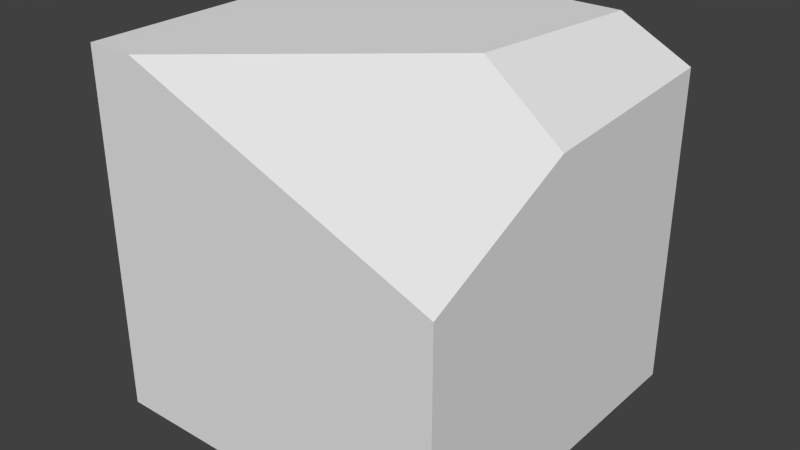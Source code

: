 # Source: Block_broken3_3side.blend  (saved by Blender 2.74.0; exported with 4.5.12 LTS)
import bpy
from mathutils import Matrix  # noqa: F401  (used for matrix-valued properties, if any)

bpy.ops.wm.read_factory_settings(use_empty=True)
scene = bpy.context.scene
scene.name = 'Scene'

# ---- collections
col_collection_1 = bpy.data.collections.new('Collection 1'); scene.collection.children.link(col_collection_1)

# ---- materials (node trees are filled in below, after node groups)
mat_material = bpy.data.materials.new('Material')
mat_material.alpha_threshold = 0.0
mat_material.use_transparent_shadow = False
mat_material.roughness = 0.5
mat_material.line_color = (0.0, 0.0, 0.0, 1.0)

# ---- material node trees

# ---- world
world_world = bpy.data.worlds.new('World'); scene.world = world_world
world_world.color = (0.05088, 0.05088, 0.05088)
world_world.use_sun_shadow = False
world_world.sun_shadow_jitter_overblur = 0.0
world_world.cycles.sampling_method = 'MANUAL'
world_world.cycles.sample_map_resolution = 256

# ---- meshes
me_cube = bpy.data.meshes.new('Cube')
me_cube.from_pydata([(0.5, 0.5, -0.5), (0.5, -0.5, -0.5), (-0.5, -0.5, -0.5), (-0.5, -0.5, 0.5), (-0.5, 0.5, 0.5), (0.5, -0.5, 0.1526), (-0.3631, -0.5, 0.5), (0.5, 0.5, 0.3962), (0.2989, 0.5, 0.5), (0.2332, 0.009995, 0.5), (0.5, -0.06536, 0.3571)], [], [(8, 4, 3, 6, 9), (1, 5, 6, 3, 2), (6, 5, 10, 9), (7, 8, 9, 10), (0, 7, 10, 5, 1)])
_uv = me_cube.uv_layers.new(name='UVMap')
_uv.uv.foreach_set('vector', [0.5077, 0.1452, 0.4901, 0.5287, 0.004167, 0.5287, 0.007188, 0.4629, 0.2682, 0.1768, 1.0, 0.5, 0.6788, 0.5, 0.5077, 0.06847, 0.5077, 0.0, 1.0, 2.98e-08, 0.007188, 0.4629, 0.0, 0.0, 0.2267, 0.02869, 0.2682, 0.1768, 0.5043, 0.03418, 0.5077, 0.1452, 0.2682, 0.1768, 0.2267, 0.02869, 0.9489, 1.0, 0.5077, 1.0, 0.527, 0.7173, 0.6277, 0.5, 0.9489, 0.5])
me_cube.materials.append(mat_material)
me_cube.use_remesh_preserve_volume = False
me_cube.use_remesh_preserve_attributes = False
me_cube.use_mirror_vertex_groups = False
me_cube.update()

# ---- objects
ob_cube = bpy.data.objects.new('Cube', me_cube)

# ---- transforms, parenting, visibility, modifiers, constraints
ob_cube.location = (0.0, 0.0, 0.0)
ob_cube.lock_rotations_4d = False
ob_cube.empty_display_type = 'ARROWS'
ob_cube.lineart.crease_threshold = 0.0

# ---- collection membership
col_collection_1.objects.link(ob_cube)

# ---- scene / render settings (as saved in the file)
scene.frame_start = 1; scene.frame_end = 250; scene.frame_set(1)
scene.render.engine = 'BLENDER_EEVEE_NEXT'
scene.render.resolution_percentage = 50
scene.render.dither_intensity = 0.0
scene.cycles.use_denoising = False
scene.cycles.samples = 10
scene.cycles.sampling_pattern = 'TABULATED_SOBOL'
scene.cycles.light_sampling_threshold = 0.0
scene.cycles.use_adaptive_sampling = False
scene.cycles.use_light_tree = False
scene.cycles.blur_glossy = 0.0
scene.cycles.pixel_filter_type = 'GAUSSIAN'
scene.cycles.sample_clamp_indirect = 0.0
scene.view_settings.view_transform = 'Standard'
bpy.context.view_layer.update()

# ---- added for rendering (the .blend has no active camera and no usable light): camera, sun
cam_auto = bpy.data.cameras.new('AutoCamera')
cam_auto.lens = 50.0
cam_auto.sensor_width = 36.0
cam_auto.clip_end = 1000.0
ob_auto_camera = bpy.data.objects.new('AutoCamera', cam_auto)
scene.collection.objects.link(ob_auto_camera)
ob_auto_camera.location = (1.60254, -1.92304, 1.28203)
ob_auto_camera.rotation_euler = (1.09748, -7.21219e-08, 0.694738)
scene.camera = ob_auto_camera
light_auto_sun = bpy.data.lights.new('AutoSun', 'SUN')
light_auto_sun.energy = 3.0
light_auto_sun.angle = 0.0523599
ob_auto_sun = bpy.data.objects.new('AutoSun', light_auto_sun)
scene.collection.objects.link(ob_auto_sun)
ob_auto_sun.rotation_euler = (0.872665, 0.174533, 0.523599)
bpy.context.view_layer.update()
